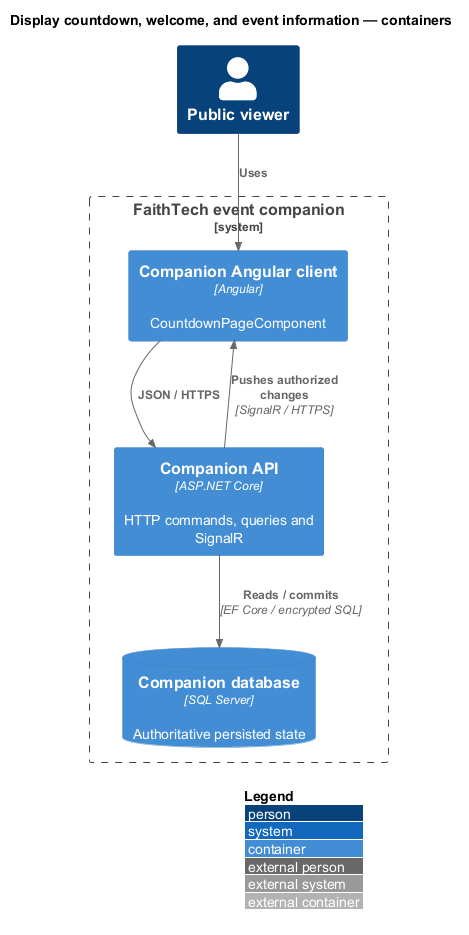

The diagram above was rendered by PlantUML. Its source (embedded in the PNG):
@startuml
!include <C4/C4_Container>
LAYOUT_WITH_LEGEND()
title Display countdown, welcome, and event information — containers
Person(actor, "Public viewer")
System_Boundary(system, "FaithTech event companion") {
Container(client, "Companion Angular client", "Angular", "CountdownPageComponent")
Container(api, "Companion API", "ASP.NET Core", "HTTP commands, queries and SignalR")
ContainerDb(db, "Companion database", "SQL Server", "Authoritative persisted state")
}
Rel(actor, client, "Uses")
Rel(client, api, "JSON / HTTPS")
Rel(api, client, "Pushes authorized changes", "SignalR / HTTPS")
Rel(api, db, "Reads / commits", "EF Core / encrypted SQL")
@enduml